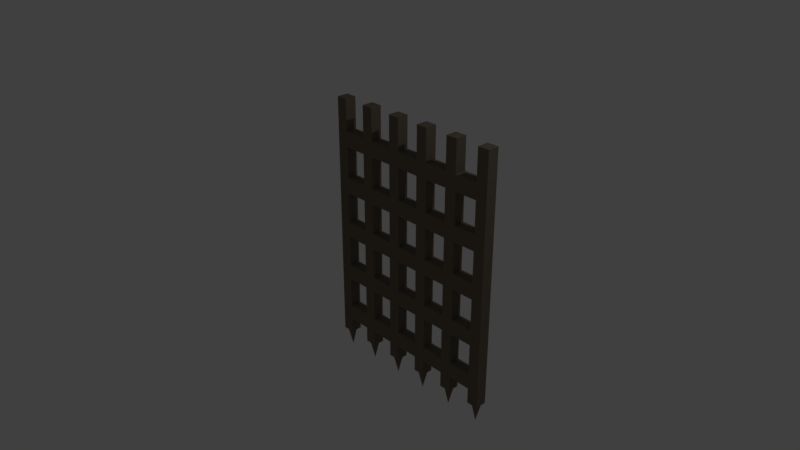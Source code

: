 # Source: Grille.blend  (saved by Blender 2.78.0; exported with 4.5.12 LTS)
import bpy
from mathutils import Matrix  # noqa: F401  (used for matrix-valued properties, if any)

bpy.ops.wm.read_factory_settings(use_empty=True)
scene = bpy.context.scene
scene.name = 'Scene'

# ---- collections
col_collection_1 = bpy.data.collections.new('Collection 1'); scene.collection.children.link(col_collection_1)

# ---- materials (node trees are filled in below, after node groups)
mat_fer_001 = bpy.data.materials.new('Fer.001')
mat_fer_001.alpha_threshold = 0.0
mat_fer_001.use_transparent_shadow = False
mat_fer_001.diffuse_color = (0.1789, 0.1507, 0.1115, 1.0)
mat_fer_001.roughness = 0.5

# ---- material node trees

# ---- world
world_world = bpy.data.worlds.new('World'); scene.world = world_world
world_world.color = (0.05088, 0.05088, 0.05088)
world_world.use_sun_shadow = False
world_world.sun_shadow_jitter_overblur = 0.0
world_world.cycles.sampling_method = 'MANUAL'

# ---- cameras
cam_camera = bpy.data.cameras.new('Camera')
cam_camera.clip_end = 100.0
cam_camera.lens = 35.0
cam_camera.sensor_width = 32.0
cam_camera.sensor_height = 18.0
cam_camera.ortho_scale = 7.314
cam_camera.dof.focus_distance = 0.0
cam_camera.dof.aperture_fstop = 128.0

# ---- lights
light_lamp = bpy.data.lights.new('Lamp', 'POINT')
light_lamp.transmission_factor = 0.0
light_lamp.cutoff_distance = 30.0
light_lamp.energy = 100.0
light_lamp.shadow_buffer_clip_start = 1.001
light_lamp.shadow_soft_size = 0.1
light_lamp.shadow_maximum_resolution = 0.006
light_lamp.use_absolute_resolution = True

# ---- meshes
me_plane_000 = bpy.data.meshes.new('Plane.000')
me_plane_000.from_pydata([(0.0, -0.1596, 0.2234), (0.0, 0.2079, 0.2234), (0.5, -0.1596, 0.2234), (-0.5, 0.2079, 0.2234), (0.5, 0.2079, 0.2234), (0.0, 0.3916, 0.2234), (0.0, -0.3433, 0.2234), (0.0, -0.7107, 0.2234), (-0.25, -0.1596, 0.2234), (0.5, -0.3433, 0.2234), (0.5, -0.7107, 0.2234), (0.25, -0.527, 0.2234), (-0.5, -0.3433, 0.2234), (-0.25, -0.527, 0.2234), (-0.25, 0.2079, 0.2234), (0.5, 0.3916, 0.2234), (0.25, 0.2079, 0.2234), (-0.75, 0.3916, 0.2234), (-0.25, -0.7107, 0.2234), (-0.75, -0.7107, 0.2234), (-0.75, -0.3433, 0.2234), (0.75, -0.7107, 0.2234), (0.25, -0.3433, 0.2234), (0.75, -0.3433, 0.2234), (-0.25, -0.3433, 0.2234), (-0.25, 0.3916, 0.2234), (0.75, 0.3916, 0.2234), (0.0, -0.2514, 0.2234), (0.0, 0.116, 0.2234), (-0.375, -0.1596, 0.2234), (0.5, -0.2514, 0.2234), (0.625, -0.527, 0.2234), (-0.5, -0.2514, 0.2234), (-0.875, -0.527, 0.2234), (-0.375, -0.527, 0.2234), (-0.875, 0.2079, 0.2234), (-0.375, 0.2079, 0.2234), (0.5, 0.116, 0.2234), (0.625, 0.2079, 0.2234), (0.0, 0.2997, 0.2234), (0.0, -0.4351, 0.2234), (0.375, -0.1596, 0.2234), (0.0, -0.8026, 0.2234), (0.5, -0.4351, 0.2234), (0.5, -0.8026, 0.2234), (0.375, -0.527, 0.2234), (-0.5, -0.8026, 0.2234), (-0.125, -0.527, 0.2234), (-0.5, 0.2997, 0.2234), (-0.125, 0.2079, 0.2234), (0.5, 0.2997, 0.2234), (0.375, 0.2079, 0.2234), (0.75, 0.116, 0.2234), (0.625, 0.02415, 0.2234), (0.375, 0.02415, 0.2234), (0.25, 0.2997, 0.2234), (0.375, 0.3916, 0.2234), (-0.25, 0.116, 0.2234), (-0.375, 0.02415, 0.2234), (-0.125, 0.02415, 0.2234), (-0.75, 0.116, 0.2234), (-0.875, 0.02415, 0.2234), (-0.75, 0.2997, 0.2234), (-0.25, -0.8026, 0.2234), (-0.375, -0.7107, 0.2234), (-0.75, -0.8026, 0.2234), (-0.75, -0.2514, 0.2234), (-0.75, -0.4351, 0.2234), (-0.875, -0.3433, 0.2234), (0.75, -0.8026, 0.2234), (0.25, -0.8026, 0.2234), (0.375, -0.7107, 0.2234), (0.25, -0.2514, 0.2234), (0.375, -0.3433, 0.2234), (0.75, -0.2514, 0.2234), (0.75, -0.4351, 0.2234), (0.625, -0.3433, 0.2234), (-0.25, -0.2514, 0.2234), (-0.25, -0.4351, 0.2234), (-0.375, -0.3433, 0.2234), (-0.125, -0.3433, 0.2234), (-0.25, 0.2997, 0.2234), (-0.375, 0.3916, 0.2234), (0.75, 0.2997, 0.2234), (0.875, 0.2997, 0.2234), (0.625, 0.2997, 0.2234), (-0.125, 0.2997, 0.2234), (-0.375, 0.2997, 0.2234), (-0.375, -0.4351, 0.2234), (-0.375, -0.2514, 0.2234), (0.875, -0.4351, 0.2234), (0.625, -0.2514, 0.2234), (0.375, -0.4351, 0.2234), (0.125, -0.4351, 0.2234), (0.125, -0.2514, 0.2234), (0.375, -0.8026, 0.2234), (0.125, -0.8026, 0.2234), (0.875, -0.8026, 0.2234), (0.625, -0.8026, 0.2234), (-0.625, -0.4351, 0.2234), (-0.875, -0.2514, 0.2234), (-0.625, -0.8026, 0.2234), (-0.875, -0.8026, 0.2234), (-0.125, -0.8026, 0.2234), (-0.375, -0.8026, 0.2234), (-0.625, 0.2997, 0.2234), (-0.875, 0.2997, 0.2234), (-0.375, 0.116, 0.2234), (0.375, 0.2997, 0.2234), (0.125, 0.2997, 0.2234), (0.125, 0.116, 0.2234), (0.875, 0.116, 0.2234), (0.375, 0.116, 0.2234), (-0.625, 0.116, 0.2234), (-0.625, -0.2514, 0.2234), (0.375, -0.2514, 0.2234), (0.875, -0.2514, 0.2234), (-0.125, -0.2514, 0.2234), (-1.0, -0.8026, 0.2234), (-1.0, -0.8944, 0.2234), (0.875, -0.8944, 0.2234), (1.0, -0.8944, 0.2234), (1.0, 0.4834, 0.2234), (1.0, 0.5753, 0.2234), (-0.875, 0.5753, 0.2234), (-1.0, 0.5753, 0.2234), (-0.125, -0.8944, 0.2234), (0.0, -0.8944, 0.2234), (0.125, 0.5753, 0.2234), (0.0, 0.5753, 0.2234), (0.375, -0.8944, 0.2234), (0.5, -0.8944, 0.2234), (-0.375, 0.5753, 0.2234), (-0.5, 0.5753, 0.2234), (-1.0, 0.2997, 0.2234), (-1.0, 0.2079, 0.2234), (-0.625, -0.8944, 0.2234), (-0.5, -0.8944, 0.2234), (1.0, -0.6188, 0.2234), (1.0, -0.527, 0.2234), (0.625, 0.5753, 0.2234), (0.5, 0.5753, 0.2234), (0.5, -0.527, 0.2234), (-1.0, -0.527, 0.2234), (-0.5, -0.527, 0.2234), (0.625, -0.8944, 0.2234), (0.75, -0.8944, 0.2234), (-0.625, 0.5753, 0.2234), (-0.75, 0.5753, 0.2234), (-0.375, -0.8944, 0.2234), (-0.25, -0.8944, 0.2234), (0.375, 0.5753, 0.2234), (0.25, 0.5753, 0.2234), (-1.0, -0.2514, 0.2234), (-1.0, -0.3433, 0.2234), (0.125, -0.8944, 0.2234), (0.25, -0.8944, 0.2234), (1.0, -0.06771, 0.2234), (1.0, 0.02415, 0.2234), (-0.125, 0.5753, 0.2234), (-0.25, 0.5753, 0.2234), (-0.875, -0.8944, 0.2234), (-0.75, -0.8944, 0.2234), (0.875, 0.5753, 0.2234), (0.75, 0.5753, 0.2234), (0.75, 0.2079, 0.2234), (0.5, 0.02415, 0.2234), (0.25, 0.02415, 0.2234), (-0.5, 0.02415, 0.2234), (-0.25, 0.02415, 0.2234), (-0.75, 0.2079, 0.2234), (-1.0, 0.02415, 0.2234), (-0.75, -0.1596, 0.2234), (0.75, -0.1596, 0.2234), (0.0, 0.4834, 0.2234), (-1.0, -0.06771, 0.2234), (1.0, -0.3433, 0.2234), (1.0, -0.2514, 0.2234), (0.0, 0.02415, 0.2234), (0.0, -0.6188, 0.2234), (0.5, -0.6188, 0.2234), (0.125, -0.527, 0.2234), (0.75, -0.527, 0.2234), (-0.75, -0.527, 0.2234), (0.5, 0.4834, 0.2234), (0.125, 0.2079, 0.2234), (0.0, -0.527, 0.2234), (-1.0, -0.6188, 0.2234), (1.0, 0.2079, 0.2234), (1.0, 0.2997, 0.2234), (0.0, -0.06771, 0.2234), (-1.0, 0.4834, 0.2234), (1.0, -0.8026, 0.2234), (0.875, -0.527, 0.2234), (-0.625, -0.527, 0.2234), (-0.625, 0.2079, 0.2234), (0.5, -0.06771, 0.2234), (0.875, 0.2079, 0.2234), (0.75, 0.02415, 0.2234), (0.75, -0.06771, 0.2234), (0.875, 0.02415, 0.2234), (0.125, 0.02415, 0.2234), (-0.25, -0.06771, 0.2234), (-0.75, 0.02415, 0.2234), (-0.75, -0.06771, 0.2234), (-0.625, 0.02415, 0.2234), (-0.75, 0.4834, 0.2234), (-0.25, -0.6188, 0.2234), (-0.75, -0.6188, 0.2234), (-0.625, -0.3433, 0.2234), (0.75, -0.6188, 0.2234), (0.125, -0.3433, 0.2234), (0.875, -0.3433, 0.2234), (-0.25, 0.4834, 0.2234), (0.75, 0.4834, 0.2234), (0.875, 0.3916, 0.2234), (0.625, 0.4834, 0.2234), (-0.375, 0.4834, 0.2234), (-0.5, 0.4834, 0.2234), (0.125, -0.1596, 0.2234), (0.125, -0.7107, 0.2234), (0.125, -0.6188, 0.2234), (0.25, -0.6188, 0.2234), (0.875, -0.7107, 0.2234), (0.625, -0.6188, 0.2234), (-0.625, -0.7107, 0.2234), (-0.875, -0.6188, 0.2234), (-0.375, -0.6188, 0.2234), (-0.5, -0.6188, 0.2234), (-0.625, 0.3916, 0.2234), (-0.875, 0.4834, 0.2234), (-0.625, -0.1596, 0.2234), (-0.625, -0.06771, 0.2234), (-0.5, -0.06771, 0.2234), (-0.875, -0.06771, 0.2234), (-0.125, -0.06771, 0.2234), (-0.375, -0.06771, 0.2234), (0.125, 0.3916, 0.2234), (0.125, 0.4834, 0.2234), (0.25, 0.4834, 0.2234), (0.375, -0.06771, 0.2234), (0.25, -0.06771, 0.2234), (0.125, -0.06771, 0.2234), (0.875, -0.1596, 0.2234), (0.875, -0.06771, 0.2234), (0.625, -0.06771, 0.2234), (0.375, 0.4834, 0.2234), (-0.625, 0.4834, 0.2234), (-0.125, -0.6188, 0.2234), (-0.625, -0.6188, 0.2234), (0.875, -0.6188, 0.2234), (0.375, -0.6188, 0.2234), (-0.125, 0.4834, 0.2234), (0.875, 0.4834, 0.2234), (-1.0, -0.8026, 0.3137), (-1.0, -0.8944, 0.3137), (0.875, -0.8944, 0.3137), (1.0, -0.8944, 0.3137), (1.0, 0.4834, 0.3137), (1.0, 0.5753, 0.3137), (-0.875, 0.5753, 0.3137), (-1.0, 0.5753, 0.3137), (-0.125, -0.8944, 0.3137), (0.0, -0.8944, 0.3137), (0.125, 0.5753, 0.3137), (0.0, 0.5753, 0.3137), (0.375, -0.8944, 0.3137), (0.5, -0.8944, 0.3137), (-0.375, 0.5753, 0.3137), (-0.5, 0.5753, 0.3137), (-1.0, 0.2997, 0.3137), (-1.0, 0.2079, 0.3137), (-0.625, -0.8944, 0.3137), (-0.5, -0.8944, 0.3137), (1.0, -0.6188, 0.3137), (1.0, -0.527, 0.3137), (0.625, 0.5753, 0.3137), (0.5, 0.5753, 0.3137), (0.625, -0.8944, 0.3137), (0.75, -0.8944, 0.3137), (-0.625, 0.5753, 0.3137), (-0.75, 0.5753, 0.3137), (-0.375, -0.8944, 0.3137), (-0.25, -0.8944, 0.3137), (0.375, 0.5753, 0.3137), (0.25, 0.5753, 0.3137), (-1.0, -0.2514, 0.3137), (-1.0, -0.3433, 0.3137), (0.125, -0.8944, 0.3137), (0.25, -0.8944, 0.3137), (1.0, -0.06771, 0.3137), (1.0, 0.02415, 0.3137), (-0.125, 0.5753, 0.3137), (-0.25, 0.5753, 0.3137), (-0.875, -0.8944, 0.3137), (-0.75, -0.8944, 0.3137), (0.875, 0.5753, 0.3137), (0.75, 0.5753, 0.3137), (-1.0, 0.02415, 0.3137), (-1.0, -0.06771, 0.3137), (1.0, -0.3433, 0.3137), (1.0, -0.2514, 0.3137), (-1.0, -0.527, 0.3137), (-1.0, -0.6188, 0.3137), (1.0, 0.2079, 0.3137), (1.0, 0.2997, 0.3137), (-1.0, 0.4834, 0.3137), (1.0, -0.8026, 0.3137), (0.0, -0.2514, 0.3137), (0.0, -0.1596, 0.3137), (0.0, 0.116, 0.3137), (0.0, 0.2079, 0.3137), (0.5, -0.2514, 0.3137), (0.5, -0.1596, 0.3137), (0.625, -0.527, 0.3137), (0.5, -0.527, 0.3137), (-0.875, -0.527, 0.3137), (-0.375, -0.527, 0.3137), (-0.5, -0.527, 0.3137), (-0.875, 0.2079, 0.3137), (-0.375, 0.2079, 0.3137), (-0.5, 0.2079, 0.3137), (0.5, 0.116, 0.3137), (0.5, 0.2079, 0.3137), (0.625, 0.2079, 0.3137), (0.0, 0.2997, 0.3137), (0.0, 0.3916, 0.3137), (0.0, -0.4351, 0.3137), (0.0, -0.3433, 0.3137), (0.0, -0.8026, 0.3137), (0.0, -0.7107, 0.3137), (0.5, -0.4351, 0.3137), (0.5, -0.3433, 0.3137), (0.5, -0.8026, 0.3137), (0.5, -0.7107, 0.3137), (0.375, -0.527, 0.3137), (0.25, -0.527, 0.3137), (-0.125, -0.527, 0.3137), (-0.25, -0.527, 0.3137), (-0.125, 0.2079, 0.3137), (-0.25, 0.2079, 0.3137), (0.5, 0.2997, 0.3137), (0.5, 0.3916, 0.3137), (0.375, 0.2079, 0.3137), (0.25, 0.2079, 0.3137), (0.75, 0.116, 0.3137), (0.75, 0.2079, 0.3137), (0.625, 0.02415, 0.3137), (0.5, 0.02415, 0.3137), (0.375, 0.02415, 0.3137), (0.25, 0.02415, 0.3137), (-0.25, 0.116, 0.3137), (-0.375, 0.02415, 0.3137), (-0.5, 0.02415, 0.3137), (-0.125, 0.02415, 0.3137), (-0.25, 0.02415, 0.3137), (-0.75, 0.116, 0.3137), (-0.75, 0.2079, 0.3137), (-0.875, 0.02415, 0.3137), (-0.75, 0.2997, 0.3137), (-0.75, 0.3916, 0.3137), (-0.25, -0.8026, 0.3137), (-0.25, -0.7107, 0.3137), (-0.75, -0.8026, 0.3137), (-0.75, -0.7107, 0.3137), (-0.75, -0.2514, 0.3137), (-0.75, -0.1596, 0.3137), (-0.75, -0.4351, 0.3137), (-0.75, -0.3433, 0.3137), (-0.875, -0.3433, 0.3137), (0.75, -0.8026, 0.3137), (0.75, -0.7107, 0.3137), (0.375, -0.3433, 0.3137), (0.25, -0.3433, 0.3137), (0.75, -0.2514, 0.3137), (0.75, -0.1596, 0.3137), (0.75, -0.4351, 0.3137), (0.75, -0.3433, 0.3137), (0.625, -0.3433, 0.3137), (-0.25, -0.2514, 0.3137), (-0.25, -0.1596, 0.3137), (-0.25, -0.4351, 0.3137), (-0.25, -0.3433, 0.3137), (-0.375, -0.3433, 0.3137), (-0.5, -0.3433, 0.3137), (-0.125, -0.3433, 0.3137), (-0.25, 0.2997, 0.3137), (-0.25, 0.3916, 0.3137), (0.75, 0.2997, 0.3137), (0.75, 0.3916, 0.3137), (0.0, 0.4834, 0.3137), (0.0, 0.02415, 0.3137), (0.0, -0.6188, 0.3137), (0.5, -0.6188, 0.3137), (0.125, -0.527, 0.3137), (0.75, -0.527, 0.3137), (-0.75, -0.527, 0.3137), (0.5, 0.4834, 0.3137), (0.125, 0.2079, 0.3137), (0.0, -0.527, 0.3137), (0.0, -0.06771, 0.3137), (0.875, -0.527, 0.3137), (-0.625, -0.527, 0.3137), (-0.625, 0.2079, 0.3137), (0.5, -0.06771, 0.3137), (0.875, 0.2079, 0.3137), (0.75, 0.02415, 0.3137), (0.75, -0.06771, 0.3137), (0.875, 0.02415, 0.3137), (0.125, 0.02415, 0.3137), (-0.25, -0.06771, 0.3137), (-0.75, 0.02415, 0.3137), (-0.75, -0.06771, 0.3137), (-0.625, 0.02415, 0.3137), (-0.75, 0.4834, 0.3137), (-0.25, -0.6188, 0.3137), (-0.75, -0.6188, 0.3137), (-0.625, -0.3433, 0.3137), (0.75, -0.6188, 0.3137), (0.125, -0.3433, 0.3137), (0.875, -0.3433, 0.3137), (-0.25, 0.4834, 0.3137), (0.75, 0.4834, 0.3137), (0.875, 0.2997, 0.3137), (0.875, 0.3916, 0.3137), (0.625, 0.2997, 0.3137), (0.625, 0.4834, 0.3137), (-0.125, 0.2997, 0.3137), (-0.375, 0.2997, 0.3137), (-0.375, 0.3916, 0.3137), (-0.5, 0.2997, 0.3137), (-0.375, 0.4834, 0.3137), (-0.5, 0.4834, 0.3137), (-0.375, -0.4351, 0.3137), (-0.375, -0.2514, 0.3137), (-0.375, -0.1596, 0.3137), (-0.5, -0.2514, 0.3137), (0.875, -0.4351, 0.3137), (0.625, -0.2514, 0.3137), (0.375, -0.4351, 0.3137), (0.125, -0.4351, 0.3137), (0.125, -0.2514, 0.3137), (0.125, -0.1596, 0.3137), (0.25, -0.2514, 0.3137), (0.375, -0.8026, 0.3137), (0.375, -0.7107, 0.3137), (0.25, -0.8026, 0.3137), (0.125, -0.8026, 0.3137), (0.125, -0.7107, 0.3137), (0.125, -0.6188, 0.3137), (0.25, -0.6188, 0.3137), (0.875, -0.8026, 0.3137), (0.875, -0.7107, 0.3137), (0.625, -0.8026, 0.3137), (0.625, -0.6188, 0.3137), (-0.625, -0.4351, 0.3137), (-0.875, -0.2514, 0.3137), (-0.625, -0.8026, 0.3137), (-0.625, -0.7107, 0.3137), (-0.5, -0.8026, 0.3137), (-0.875, -0.8026, 0.3137), (-0.875, -0.6188, 0.3137), (-0.125, -0.8026, 0.3137), (-0.375, -0.8026, 0.3137), (-0.375, -0.7107, 0.3137), (-0.375, -0.6188, 0.3137), (-0.5, -0.6188, 0.3137), (-0.625, 0.2997, 0.3137), (-0.625, 0.3916, 0.3137), (-0.875, 0.2997, 0.3137), (-0.875, 0.4834, 0.3137), (-0.625, -0.1596, 0.3137), (-0.625, -0.06771, 0.3137), (-0.5, -0.06771, 0.3137), (-0.875, -0.06771, 0.3137), (-0.125, -0.06771, 0.3137), (-0.375, -0.06771, 0.3137), (-0.375, 0.116, 0.3137), (0.375, 0.2997, 0.3137), (0.375, 0.3916, 0.3137), (0.25, 0.2997, 0.3137), (0.125, 0.2997, 0.3137), (0.125, 0.3916, 0.3137), (0.125, 0.4834, 0.3137), (0.25, 0.4834, 0.3137), (0.375, -0.1596, 0.3137), (0.375, -0.06771, 0.3137), (0.25, -0.06771, 0.3137), (0.125, -0.06771, 0.3137), (0.125, 0.116, 0.3137), (0.875, -0.1596, 0.3137), (0.875, -0.06771, 0.3137), (0.625, -0.06771, 0.3137), (0.875, 0.116, 0.3137), (0.375, 0.116, 0.3137), (0.375, 0.4834, 0.3137), (-0.625, 0.116, 0.3137), (-0.625, 0.4834, 0.3137), (-0.125, -0.6188, 0.3137), (-0.625, -0.6188, 0.3137), (-0.625, -0.2514, 0.3137), (0.875, -0.6188, 0.3137), (0.375, -0.6188, 0.3137), (0.375, -0.2514, 0.3137), (0.875, -0.2514, 0.3137), (-0.125, -0.2514, 0.3137), (-0.125, 0.4834, 0.3137), (0.875, 0.4834, 0.3137), (1.0, 0.5294, 0.3137), (1.0, -0.5729, 0.3137), (1.0, -0.02178, 0.3137), (1.0, -0.2973, 0.3137), (1.0, 0.2538, 0.3137), (1.0, -0.8485, 0.3137), (1.0, 0.5294, 0.2234), (1.0, -0.5729, 0.2234), (1.0, -0.02178, 0.2234), (1.0, -0.2973, 0.2234), (1.0, 0.2538, 0.2234), (1.0, -0.8485, 0.2234), (1.0, -0.8944, 0.2686), (1.0, 0.5753, 0.2686), (1.0, 0.4834, 0.2686), (1.0, -0.527, 0.2686), (1.0, -0.6188, 0.2686), (1.0, 0.02415, 0.2686), (1.0, -0.06771, 0.2686), (1.0, -0.2514, 0.2686), (1.0, -0.3433, 0.2686), (1.0, 0.2997, 0.2686), (1.0, 0.2079, 0.2686), (1.0, -0.8026, 0.2686), (1.159, -0.8485, 0.2686), (1.159, 0.2538, 0.2686), (1.159, -0.2973, 0.2686), (1.159, -0.02178, 0.2686), (1.159, -0.5729, 0.2686), (1.159, 0.5294, 0.2686)], [], [(258, 508, 507), (390, 292, 506), (312, 485, 503), (393, 335, 502), (274, 509, 501), (466, 402, 499), (392, 337, 498), (432, 280, 497), (397, 284, 495), (322, 343, 494), (407, 347, 492), (290, 510, 491), (487, 409, 488), (404, 349, 486), (484, 264, 483), (341, 479, 478), (351, 320, 477), (410, 352, 476), (400, 354, 475), (412, 358, 474), (473, 413, 472), (414, 260, 470), (415, 317, 465), (361, 464, 463), (416, 316, 461), (418, 314, 454), (450, 394, 449), (333, 445, 444), (331, 372, 439), (379, 435, 434), (381, 383, 433), (421, 268, 431), (386, 429, 428), (422, 276, 426), (423, 389, 388), (405, 388, 346), (304, 512, 405), (324, 341, 323), (346, 425, 324), (426, 277, 397), (339, 386, 340), (311, 427, 339), (320, 430, 321), (340, 428, 320), (431, 269, 432), (387, 431, 429), (338, 433, 317), (383, 436, 384), (382, 434, 383), (437, 377, 376), (401, 376, 395), (378, 312, 332), (377, 438, 378), (315, 439, 335), (440, 328, 327), (394, 327, 399), (441, 309, 308), (419, 308, 328), (373, 441, 419), (266, 446, 289), (267, 444, 266), (447, 330, 329), (288, 329, 263), (289, 447, 288), (449, 399, 392), (448, 392, 330), (451, 371, 370), (256, 370, 279), (257, 513, 256), (278, 333, 267), (279, 453, 278), (454, 315, 393), (455, 368, 367), (402, 367, 396), (369, 286, 287), (368, 456, 369), (457, 364, 363), (272, 363, 295), (273, 457, 272), (294, 254, 255), (295, 460, 294), (461, 302, 303), (262, 361, 283), (263, 462, 262), (282, 459, 273), (283, 463, 282), (465, 318, 466), (362, 465, 464), (467, 360, 359), (403, 359, 357), (321, 467, 403), (319, 270, 271), (357, 469, 319), (470, 261, 306), (472, 411, 412), (471, 412, 366), (474, 298, 299), (475, 355, 410), (476, 353, 473), (380, 476, 435), (355, 477, 352), (343, 480, 344), (323, 478, 343), (481, 326, 325), (398, 325, 311), (344, 481, 398), (483, 265, 390), (482, 390, 326), (486, 350, 487), (313, 486, 485), (488, 391, 400), (442, 400, 309), (489, 311, 310), (409, 310, 391), (491, 406, 407), (490, 407, 375), (492, 348, 404), (493, 346, 345), (408, 345, 406), (348, 494, 349), (495, 285, 484), (342, 495, 479), (496, 357, 356), (413, 356, 411), (497, 281, 414), (468, 414, 360), (498, 338, 415), (499, 396, 416), (458, 416, 364), (500, 366, 365), (417, 365, 368), (384, 500, 417), (501, 395, 418), (452, 418, 371), (502, 336, 450), (334, 502, 445), (372, 443, 373), (332, 503, 372), (504, 375, 374), (420, 374, 377), (300, 511, 420), (385, 379, 382), (328, 505, 385), (506, 293, 421), (507, 297, 422), (424, 422, 389), (254, 119, 255), (120, 121, 520), (522, 514, 537), (260, 125, 261), (262, 127, 263), (264, 129, 265), (266, 131, 267), (268, 133, 269), (270, 135, 271), (272, 137, 273), (524, 515, 536), (276, 141, 277), (278, 146, 279), (280, 148, 281), (282, 150, 283), (284, 152, 285), (286, 154, 287), (288, 156, 289), (526, 516, 535), (292, 160, 293), (294, 162, 295), (296, 164, 297), (279, 120, 256), (281, 124, 260), (298, 175, 299), (283, 126, 262), (528, 517, 534), (285, 128, 264), (289, 130, 266), (293, 132, 268), (295, 136, 272), (297, 140, 276), (302, 187, 303), (267, 145, 278), (530, 518, 533), (269, 147, 280), (273, 149, 282), (277, 151, 284), (263, 155, 288), (265, 159, 292), (261, 191, 306), (255, 161, 294), (520, 519, 532), (259, 521, 296), (309, 27, 308), (311, 28, 310), (312, 2, 313), (314, 142, 315), (316, 143, 302), (317, 144, 318), (271, 35, 319), (321, 36, 320), (322, 4, 323), (323, 38, 324), (326, 39, 325), (328, 40, 327), (330, 42, 329), (331, 9, 332), (333, 10, 334), (335, 11, 336), (337, 13, 338), (340, 49, 339), (341, 15, 342), (344, 51, 343), (346, 52, 345), (347, 166, 348), (349, 167, 350), (351, 14, 340), (352, 168, 353), (354, 169, 355), (357, 60, 356), (358, 171, 298), (360, 62, 359), (361, 18, 362), (364, 65, 363), (366, 66, 365), (368, 67, 367), (287, 68, 369), (371, 69, 370), (373, 73, 372), (375, 74, 374), (377, 75, 376), (332, 76, 378), (379, 8, 380), (381, 24, 382), (384, 79, 383), (382, 80, 385), (386, 25, 387), (389, 83, 388), (390, 5, 326), (310, 178, 391), (392, 7, 330), (334, 180, 393), (336, 181, 394), (395, 31, 314), (396, 33, 316), (319, 170, 357), (342, 184, 397), (348, 37, 322), (398, 16, 344), (324, 165, 346), (327, 186, 399), (400, 0, 309), (315, 43, 331), (275, 523, 401), (318, 194, 402), (399, 47, 337), (403, 3, 321), (339, 1, 311), (313, 196, 404), (197, 188, 530), (345, 198, 406), (407, 173, 375), (406, 53, 347), (291, 525, 408), (350, 201, 409), (355, 57, 351), (380, 202, 410), (391, 59, 354), (356, 203, 411), (412, 172, 366), (411, 61, 358), (353, 205, 413), (414, 17, 360), (362, 207, 415), (416, 19, 364), (367, 183, 396), (369, 20, 368), (417, 12, 384), (418, 21, 371), (419, 22, 373), (376, 182, 395), (378, 23, 377), (212, 176, 528), (338, 78, 381), (385, 6, 328), (387, 213, 421), (422, 26, 389), (423, 215, 424), (305, 529, 423), (425, 50, 341), (388, 85, 425), (397, 216, 426), (426, 214, 422), (427, 81, 386), (325, 86, 427), (429, 87, 428), (428, 48, 430), (431, 82, 429), (432, 217, 431), (383, 88, 433), (433, 34, 317), (435, 89, 434), (434, 32, 436), (437, 212, 420), (401, 90, 437), (438, 30, 312), (374, 91, 438), (372, 92, 439), (439, 45, 335), (440, 211, 419), (394, 93, 440), (441, 219, 442), (443, 94, 441), (445, 95, 444), (444, 70, 446), (447, 220, 448), (446, 96, 447), (448, 221, 449), (449, 222, 450), (451, 223, 452), (307, 531, 451), (453, 44, 333), (370, 98, 453), (393, 224, 454), (454, 210, 418), (455, 209, 417), (402, 99, 455), (456, 153, 286), (365, 100, 456), (457, 225, 458), (459, 101, 457), (460, 118, 254), (363, 102, 460), (303, 226, 461), (461, 208, 416), (462, 63, 361), (329, 103, 462), (464, 104, 463), (463, 46, 459), (465, 64, 464), (466, 227, 465), (467, 229, 468), (430, 105, 467), (469, 134, 270), (359, 106, 469), (306, 230, 470), (470, 206, 414), (471, 232, 472), (472, 233, 473), (299, 234, 474), (474, 204, 412), (410, 235, 475), (475, 190, 400), (476, 29, 435), (473, 236, 476), (320, 107, 477), (477, 58, 352), (479, 108, 478), (478, 55, 480), (481, 237, 482), (480, 109, 481), (482, 238, 483), (483, 239, 484), (486, 41, 485), (487, 240, 486), (442, 242, 488), (488, 241, 487), (489, 185, 398), (409, 110, 489), (490, 244, 491), (244, 157, 526), (404, 245, 492), (492, 199, 407), (493, 197, 405), (408, 111, 493), (343, 112, 494), (494, 54, 349), (495, 56, 479), (484, 246, 495), (496, 195, 403), (413, 113, 496), (468, 247, 497), (497, 218, 432), (415, 248, 498), (498, 179, 392), (458, 249, 499), (499, 228, 466), (500, 231, 471), (436, 114, 500), (452, 250, 501), (250, 138, 524), (502, 71, 445), (450, 251, 502), (485, 115, 503), (503, 72, 443), (504, 243, 490), (301, 527, 504), (505, 77, 379), (308, 117, 505), (421, 252, 506), (506, 174, 390), (424, 253, 507), (253, 122, 522), (531, 519, 192), (513, 531, 307), (513, 520, 532), (529, 518, 189), (512, 529, 305), (512, 530, 533), (527, 517, 177), (511, 527, 301), (511, 528, 534), (525, 516, 158), (510, 525, 291), (510, 526, 535), (523, 515, 139), (509, 523, 275), (509, 524, 536), (521, 514, 123), (508, 521, 259), (508, 522, 537), (119, 192, 121), (139, 187, 143), (154, 177, 176), (158, 175, 171), (135, 189, 188), (123, 191, 125), (253, 83, 214), (246, 184, 50), (238, 39, 174), (81, 217, 213), (105, 206, 247), (195, 205, 203), (14, 169, 58), (77, 236, 202), (114, 204, 232), (183, 20, 209), (101, 208, 249), (63, 227, 207), (96, 179, 221), (95, 251, 180), (210, 250, 97), (212, 193, 182), (244, 74, 199), (197, 200, 198), (51, 166, 54), (178, 185, 201), (242, 27, 190), (211, 181, 186), (142, 45, 73), (240, 196, 30), (13, 79, 24), (296, 507, 508), (508, 259, 296), (390, 265, 292), (312, 313, 485), (393, 315, 335), (401, 501, 509), (509, 275, 401), (466, 318, 402), (392, 399, 337), (432, 269, 280), (397, 277, 284), (322, 323, 343), (407, 406, 347), (408, 491, 510), (510, 291, 408), (487, 350, 409), (404, 348, 349), (484, 285, 264), (341, 342, 479), (351, 340, 320), (410, 355, 352), (400, 391, 354), (412, 411, 358), (473, 353, 413), (414, 281, 260), (415, 338, 317), (361, 362, 464), (416, 396, 316), (418, 395, 314), (450, 336, 394), (333, 334, 445), (331, 332, 372), (379, 380, 435), (381, 382, 383), (421, 293, 268), (386, 387, 429), (422, 297, 276), (423, 424, 389), (405, 423, 388), (423, 405, 512), (512, 305, 423), (324, 425, 341), (346, 388, 425), (426, 276, 277), (339, 427, 386), (311, 325, 427), (320, 428, 430), (340, 386, 428), (431, 268, 269), (387, 421, 431), (338, 381, 433), (383, 434, 436), (382, 379, 434), (437, 420, 377), (401, 437, 376), (378, 438, 312), (377, 374, 438), (315, 331, 439), (440, 419, 328), (394, 440, 327), (441, 442, 309), (419, 441, 308), (373, 443, 441), (266, 444, 446), (267, 333, 444), (447, 448, 330), (288, 447, 329), (289, 446, 447), (449, 394, 399), (448, 449, 392), (451, 452, 371), (256, 451, 370), (451, 256, 513), (513, 307, 451), (278, 453, 333), (279, 370, 453), (454, 314, 315), (455, 417, 368), (402, 455, 367), (369, 456, 286), (368, 365, 456), (457, 458, 364), (272, 457, 363), (273, 459, 457), (294, 460, 254), (295, 363, 460), (461, 316, 302), (262, 462, 361), (263, 329, 462), (282, 463, 459), (283, 361, 463), (465, 317, 318), (362, 415, 465), (467, 468, 360), (403, 467, 359), (321, 430, 467), (319, 469, 270), (357, 359, 469), (470, 260, 261), (472, 413, 411), (471, 472, 412), (474, 358, 298), (475, 354, 355), (476, 352, 353), (380, 410, 476), (355, 351, 477), (343, 478, 480), (323, 341, 478), (481, 482, 326), (398, 481, 325), (344, 480, 481), (483, 264, 265), (482, 483, 390), (486, 349, 350), (313, 404, 486), (488, 409, 391), (442, 488, 400), (489, 398, 311), (409, 489, 310), (491, 408, 406), (490, 491, 407), (492, 347, 348), (493, 405, 346), (408, 493, 345), (348, 322, 494), (495, 284, 285), (342, 397, 495), (496, 403, 357), (413, 496, 356), (497, 280, 281), (468, 497, 414), (498, 337, 338), (499, 402, 396), (458, 499, 416), (500, 471, 366), (417, 500, 365), (384, 436, 500), (501, 401, 395), (452, 501, 418), (502, 335, 336), (334, 393, 502), (372, 503, 443), (332, 312, 503), (504, 490, 375), (420, 504, 374), (504, 420, 511), (511, 301, 504), (385, 505, 379), (328, 308, 505), (506, 292, 293), (507, 296, 297), (424, 507, 422), (254, 118, 119), (520, 257, 256), (256, 120, 520), (522, 122, 514), (260, 124, 125), (262, 126, 127), (264, 128, 129), (266, 130, 131), (268, 132, 133), (270, 134, 135), (272, 136, 137), (524, 138, 515), (276, 140, 141), (278, 145, 146), (280, 147, 148), (282, 149, 150), (284, 151, 152), (286, 153, 154), (288, 155, 156), (526, 157, 516), (292, 159, 160), (294, 161, 162), (296, 163, 164), (279, 146, 120), (281, 148, 124), (298, 171, 175), (283, 150, 126), (528, 176, 517), (285, 152, 128), (289, 156, 130), (293, 160, 132), (295, 162, 136), (297, 164, 140), (302, 143, 187), (267, 131, 145), (530, 188, 518), (269, 133, 147), (273, 137, 149), (277, 141, 151), (263, 127, 155), (265, 129, 159), (261, 125, 191), (255, 119, 161), (520, 121, 519), (163, 296, 521), (521, 123, 163), (309, 0, 27), (311, 1, 28), (312, 30, 2), (314, 31, 142), (316, 33, 143), (317, 34, 144), (271, 135, 35), (321, 3, 36), (322, 37, 4), (323, 4, 38), (326, 5, 39), (328, 6, 40), (330, 7, 42), (331, 43, 9), (333, 44, 10), (335, 45, 11), (337, 47, 13), (340, 14, 49), (341, 50, 15), (344, 16, 51), (346, 165, 52), (347, 53, 166), (349, 54, 167), (351, 57, 14), (352, 58, 168), (354, 59, 169), (357, 170, 60), (358, 61, 171), (360, 17, 62), (361, 63, 18), (364, 19, 65), (366, 172, 66), (368, 20, 67), (287, 154, 68), (371, 21, 69), (373, 22, 73), (375, 173, 74), (377, 23, 75), (332, 9, 76), (379, 77, 8), (381, 78, 24), (384, 12, 79), (382, 24, 80), (386, 81, 25), (389, 26, 83), (390, 174, 5), (310, 28, 178), (392, 179, 7), (334, 10, 180), (336, 11, 181), (395, 182, 31), (396, 183, 33), (319, 35, 170), (342, 15, 184), (348, 166, 37), (398, 185, 16), (324, 38, 165), (327, 40, 186), (400, 190, 0), (315, 142, 43), (193, 401, 523), (523, 139, 193), (318, 144, 194), (399, 186, 47), (403, 195, 3), (339, 49, 1), (313, 2, 196), (530, 304, 405), (405, 197, 530), (345, 52, 198), (407, 199, 173), (406, 198, 53), (200, 408, 525), (525, 158, 200), (350, 167, 201), (355, 169, 57), (380, 8, 202), (391, 178, 59), (356, 60, 203), (412, 204, 172), (411, 203, 61), (353, 168, 205), (414, 206, 17), (362, 18, 207), (416, 208, 19), (367, 67, 183), (369, 68, 20), (417, 209, 12), (418, 210, 21), (419, 211, 22), (376, 75, 182), (378, 76, 23), (528, 300, 420), (420, 212, 528), (338, 13, 78), (385, 80, 6), (387, 25, 213), (422, 214, 26), (423, 84, 215), (84, 423, 529), (529, 189, 84), (425, 85, 50), (388, 83, 85), (397, 184, 216), (426, 216, 214), (427, 86, 81), (325, 39, 86), (429, 82, 87), (428, 87, 48), (431, 217, 82), (432, 218, 217), (383, 79, 88), (433, 88, 34), (435, 29, 89), (434, 89, 32), (437, 90, 212), (401, 193, 90), (438, 91, 30), (374, 74, 91), (372, 73, 92), (439, 92, 45), (440, 93, 211), (394, 181, 93), (441, 94, 219), (443, 72, 94), (445, 71, 95), (444, 95, 70), (447, 96, 220), (446, 70, 96), (448, 220, 221), (449, 221, 222), (451, 97, 223), (97, 451, 531), (531, 192, 97), (453, 98, 44), (370, 69, 98), (393, 180, 224), (454, 224, 210), (455, 99, 209), (402, 194, 99), (456, 100, 153), (365, 66, 100), (457, 101, 225), (459, 46, 101), (460, 102, 118), (363, 65, 102), (303, 187, 226), (461, 226, 208), (462, 103, 63), (329, 42, 103), (464, 64, 104), (463, 104, 46), (465, 227, 64), (466, 228, 227), (467, 105, 229), (430, 48, 105), (469, 106, 134), (359, 62, 106), (306, 191, 230), (470, 230, 206), (471, 231, 232), (472, 232, 233), (299, 175, 234), (474, 234, 204), (410, 202, 235), (475, 235, 190), (476, 236, 29), (473, 233, 236), (320, 36, 107), (477, 107, 58), (479, 56, 108), (478, 108, 55), (481, 109, 237), (480, 55, 109), (482, 237, 238), (483, 238, 239), (486, 240, 41), (487, 241, 240), (442, 219, 242), (488, 242, 241), (489, 110, 185), (409, 201, 110), (490, 243, 244), (526, 290, 491), (491, 244, 526), (404, 196, 245), (492, 245, 199), (493, 111, 197), (408, 200, 111), (343, 51, 112), (494, 112, 54), (495, 246, 56), (484, 239, 246), (496, 113, 195), (413, 205, 113), (468, 229, 247), (497, 247, 218), (415, 207, 248), (498, 248, 179), (458, 225, 249), (499, 249, 228), (500, 114, 231), (436, 32, 114), (452, 223, 250), (524, 274, 501), (501, 250, 524), (502, 251, 71), (450, 222, 251), (485, 41, 115), (503, 115, 72), (504, 116, 243), (116, 504, 527), (527, 177, 116), (505, 117, 77), (308, 27, 117), (421, 213, 252), (506, 252, 174), (424, 215, 253), (522, 258, 507), (507, 253, 522), (531, 532, 519), (513, 532, 531), (513, 257, 520), (529, 533, 518), (512, 533, 529), (512, 304, 530), (527, 534, 517), (511, 534, 527), (511, 300, 528), (525, 535, 516), (510, 535, 525), (510, 290, 526), (523, 536, 515), (509, 536, 523), (509, 274, 524), (521, 537, 514), (508, 537, 521), (508, 258, 522), (119, 118, 192), (139, 138, 187), (154, 153, 177), (158, 157, 175), (135, 134, 189), (123, 122, 191), (253, 84, 83), (246, 50, 108), (238, 109, 39), (81, 87, 217), (105, 62, 206), (195, 203, 170), (14, 58, 36), (77, 89, 236), (114, 66, 204), (183, 209, 194), (101, 65, 208), (63, 104, 227), (96, 42, 179), (95, 180, 44), (210, 97, 69), (212, 182, 23), (244, 116, 74), (197, 198, 165), (51, 4, 166), (178, 1, 185), (242, 94, 27), (211, 186, 6), (142, 73, 9), (240, 30, 115), (13, 34, 79)])
me_plane_000.materials.append(mat_fer_001)
me_plane_000.use_remesh_preserve_volume = False
me_plane_000.use_remesh_preserve_attributes = False
me_plane_000.use_mirror_vertex_groups = False
me_plane_000.update()

# ---- objects
ob_lamp = bpy.data.objects.new('Lamp', light_lamp)
ob_camera = bpy.data.objects.new('Camera', cam_camera)
ob_plane_008 = bpy.data.objects.new('Plane.008', me_plane_000)

# ---- transforms, parenting, visibility, modifiers, constraints
ob_lamp.location = (4.076, 1.005, 5.904)
ob_lamp.rotation_euler = (0.6503, 0.05522, 1.866)
ob_lamp.lock_rotations_4d = False
ob_lamp.empty_display_type = 'ARROWS'
ob_lamp.color = (0.0, 0.0, 0.0, 0.0)
ob_lamp.lineart.crease_threshold = 0.0
ob_camera.location = (7.481, -6.508, 5.344)
ob_camera.rotation_euler = (1.109, 0.0, 0.8149)
ob_camera.lock_rotations_4d = False
ob_camera.empty_display_type = 'ARROWS'
ob_camera.color = (0.0, 0.0, 0.0, 0.0)
ob_camera.display_type = 'WIRE'
ob_camera.lineart.crease_threshold = 0.0
ob_plane_008.location = (0.0, 0.0, 0.0)
ob_plane_008.rotation_euler = (0.0, 1.571, 1.571)
ob_plane_008.scale = (1.778, 1.778, 1.778)
ob_plane_008.lineart.crease_threshold = 0.0

# ---- collection membership
col_collection_1.objects.link(ob_lamp)
col_collection_1.objects.link(ob_camera)
col_collection_1.objects.link(ob_plane_008)

# ---- scene / render settings (as saved in the file)
scene.camera = ob_camera
scene.frame_start = 1; scene.frame_end = 250; scene.frame_set(1)
scene.render.engine = 'BLENDER_EEVEE_NEXT'
scene.render.resolution_percentage = 50
scene.render.dither_intensity = 0.0
scene.cycles.use_denoising = False
scene.cycles.samples = 128
scene.cycles.sampling_pattern = 'TABULATED_SOBOL'
scene.cycles.light_sampling_threshold = 0.0
scene.cycles.use_adaptive_sampling = False
scene.cycles.use_light_tree = False
scene.cycles.blur_glossy = 0.0
scene.cycles.sample_clamp_indirect = 0.0
scene.view_settings.view_transform = 'Standard'
bpy.context.view_layer.update()
